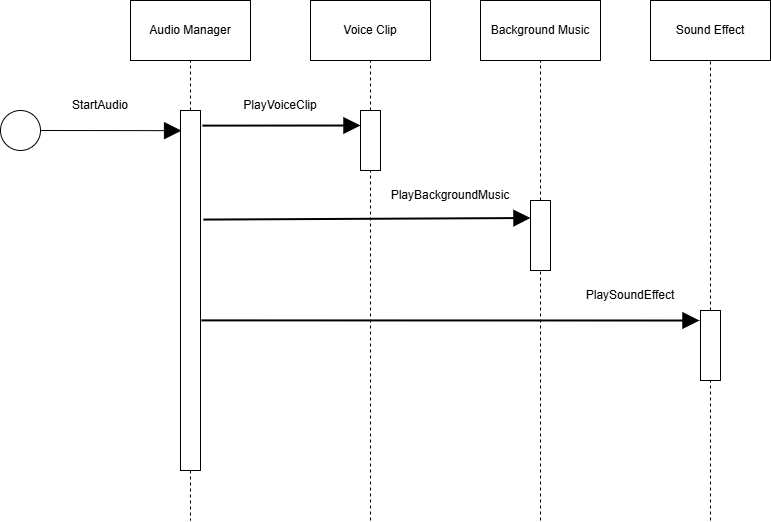

The diagram above was exported from draw.io. Its source (the exported page's mxGraphModel, read from the mxfile embedded in the PNG):
<mxGraphModel dx="1426" dy="747" grid="1" gridSize="10" guides="1" tooltips="1" connect="1" arrows="1" fold="1" page="1" pageScale="1" pageWidth="850" pageHeight="1100" math="0" shadow="0">
  <root>
    <mxCell id="0" />
    <mxCell id="1" parent="0" />
    <mxCell id="ZdEiM_NsuZFciFFC-8aI-1" value="" style="rounded=0;whiteSpace=wrap;html=1;" vertex="1" parent="1">
      <mxGeometry x="210" y="230" width="20" height="360" as="geometry" />
    </mxCell>
    <mxCell id="ZdEiM_NsuZFciFFC-8aI-3" value="Audio Manager" style="rounded=0;whiteSpace=wrap;html=1;" vertex="1" parent="1">
      <mxGeometry x="160" y="120" width="120" height="60" as="geometry" />
    </mxCell>
    <mxCell id="ZdEiM_NsuZFciFFC-8aI-4" value="" style="ellipse;whiteSpace=wrap;html=1;aspect=fixed;" vertex="1" parent="1">
      <mxGeometry x="30" y="230" width="40" height="40" as="geometry" />
    </mxCell>
    <mxCell id="ZdEiM_NsuZFciFFC-8aI-5" value="" style="endArrow=block;html=1;rounded=0;exitX=1;exitY=0.5;exitDx=0;exitDy=0;entryX=0.05;entryY=0.056;entryDx=0;entryDy=0;entryPerimeter=0;endFill=1;endSize=15;" edge="1" parent="1" source="ZdEiM_NsuZFciFFC-8aI-4" target="ZdEiM_NsuZFciFFC-8aI-1">
      <mxGeometry width="50" height="50" relative="1" as="geometry">
        <mxPoint x="400" y="410" as="sourcePoint" />
        <mxPoint x="450" y="360" as="targetPoint" />
      </mxGeometry>
    </mxCell>
    <mxCell id="ZdEiM_NsuZFciFFC-8aI-6" value="StartAudio" style="text;html=1;align=center;verticalAlign=middle;whiteSpace=wrap;rounded=0;" vertex="1" parent="1">
      <mxGeometry x="90" y="210" width="80" height="30" as="geometry" />
    </mxCell>
    <mxCell id="ZdEiM_NsuZFciFFC-8aI-7" value="" style="endArrow=none;dashed=1;html=1;rounded=0;entryX=0.5;entryY=1;entryDx=0;entryDy=0;exitX=0.5;exitY=0;exitDx=0;exitDy=0;" edge="1" parent="1" source="ZdEiM_NsuZFciFFC-8aI-1" target="ZdEiM_NsuZFciFFC-8aI-3">
      <mxGeometry width="50" height="50" relative="1" as="geometry">
        <mxPoint x="400" y="410" as="sourcePoint" />
        <mxPoint x="450" y="360" as="targetPoint" />
      </mxGeometry>
    </mxCell>
    <mxCell id="ZdEiM_NsuZFciFFC-8aI-8" value="" style="rounded=0;whiteSpace=wrap;html=1;" vertex="1" parent="1">
      <mxGeometry x="390" y="230" width="20" height="60" as="geometry" />
    </mxCell>
    <mxCell id="ZdEiM_NsuZFciFFC-8aI-9" value="Voice Clip" style="rounded=0;whiteSpace=wrap;html=1;" vertex="1" parent="1">
      <mxGeometry x="340" y="120" width="120" height="60" as="geometry" />
    </mxCell>
    <mxCell id="ZdEiM_NsuZFciFFC-8aI-10" value="" style="endArrow=none;dashed=1;html=1;rounded=0;entryX=0.5;entryY=1;entryDx=0;entryDy=0;exitX=0.5;exitY=0;exitDx=0;exitDy=0;" edge="1" source="ZdEiM_NsuZFciFFC-8aI-8" target="ZdEiM_NsuZFciFFC-8aI-9" parent="1">
      <mxGeometry width="50" height="50" relative="1" as="geometry">
        <mxPoint x="580" y="410" as="sourcePoint" />
        <mxPoint x="630" y="360" as="targetPoint" />
      </mxGeometry>
    </mxCell>
    <mxCell id="ZdEiM_NsuZFciFFC-8aI-11" value="" style="rounded=0;whiteSpace=wrap;html=1;" vertex="1" parent="1">
      <mxGeometry x="560" y="320" width="20" height="70" as="geometry" />
    </mxCell>
    <mxCell id="ZdEiM_NsuZFciFFC-8aI-12" value="Background Music" style="rounded=0;whiteSpace=wrap;html=1;" vertex="1" parent="1">
      <mxGeometry x="510" y="120" width="120" height="60" as="geometry" />
    </mxCell>
    <mxCell id="ZdEiM_NsuZFciFFC-8aI-13" value="" style="endArrow=none;dashed=1;html=1;rounded=0;entryX=0.5;entryY=1;entryDx=0;entryDy=0;exitX=0.5;exitY=0;exitDx=0;exitDy=0;" edge="1" source="ZdEiM_NsuZFciFFC-8aI-11" target="ZdEiM_NsuZFciFFC-8aI-12" parent="1">
      <mxGeometry width="50" height="50" relative="1" as="geometry">
        <mxPoint x="750" y="410" as="sourcePoint" />
        <mxPoint x="800" y="360" as="targetPoint" />
      </mxGeometry>
    </mxCell>
    <mxCell id="ZdEiM_NsuZFciFFC-8aI-14" value="" style="rounded=0;whiteSpace=wrap;html=1;" vertex="1" parent="1">
      <mxGeometry x="730" y="430" width="20" height="70" as="geometry" />
    </mxCell>
    <mxCell id="ZdEiM_NsuZFciFFC-8aI-15" value="Sound Effect" style="rounded=0;whiteSpace=wrap;html=1;" vertex="1" parent="1">
      <mxGeometry x="680" y="120" width="120" height="60" as="geometry" />
    </mxCell>
    <mxCell id="ZdEiM_NsuZFciFFC-8aI-16" value="" style="endArrow=none;dashed=1;html=1;rounded=0;entryX=0.5;entryY=1;entryDx=0;entryDy=0;exitX=0.5;exitY=0;exitDx=0;exitDy=0;" edge="1" source="ZdEiM_NsuZFciFFC-8aI-14" target="ZdEiM_NsuZFciFFC-8aI-15" parent="1">
      <mxGeometry width="50" height="50" relative="1" as="geometry">
        <mxPoint x="920" y="410" as="sourcePoint" />
        <mxPoint x="970" y="360" as="targetPoint" />
      </mxGeometry>
    </mxCell>
    <mxCell id="ZdEiM_NsuZFciFFC-8aI-17" value="" style="endArrow=none;dashed=1;html=1;rounded=0;entryX=0.5;entryY=1;entryDx=0;entryDy=0;" edge="1" parent="1" target="ZdEiM_NsuZFciFFC-8aI-8">
      <mxGeometry width="50" height="50" relative="1" as="geometry">
        <mxPoint x="400" y="640" as="sourcePoint" />
        <mxPoint x="450" y="330" as="targetPoint" />
      </mxGeometry>
    </mxCell>
    <mxCell id="ZdEiM_NsuZFciFFC-8aI-18" value="" style="endArrow=none;dashed=1;html=1;rounded=0;entryX=0.5;entryY=1;entryDx=0;entryDy=0;" edge="1" parent="1" target="ZdEiM_NsuZFciFFC-8aI-11">
      <mxGeometry width="50" height="50" relative="1" as="geometry">
        <mxPoint x="570" y="640" as="sourcePoint" />
        <mxPoint x="450" y="330" as="targetPoint" />
      </mxGeometry>
    </mxCell>
    <mxCell id="ZdEiM_NsuZFciFFC-8aI-19" value="" style="endArrow=none;dashed=1;html=1;rounded=0;entryX=0.5;entryY=1;entryDx=0;entryDy=0;" edge="1" parent="1" target="ZdEiM_NsuZFciFFC-8aI-14">
      <mxGeometry width="50" height="50" relative="1" as="geometry">
        <mxPoint x="740" y="640" as="sourcePoint" />
        <mxPoint x="450" y="330" as="targetPoint" />
      </mxGeometry>
    </mxCell>
    <mxCell id="ZdEiM_NsuZFciFFC-8aI-20" value="" style="endArrow=block;html=1;rounded=0;exitX=1.1;exitY=0.042;exitDx=0;exitDy=0;exitPerimeter=0;entryX=0;entryY=0.25;entryDx=0;entryDy=0;endSize=12;strokeWidth=2;endFill=1;" edge="1" parent="1" source="ZdEiM_NsuZFciFFC-8aI-1" target="ZdEiM_NsuZFciFFC-8aI-8">
      <mxGeometry width="50" height="50" relative="1" as="geometry">
        <mxPoint x="232" y="240" as="sourcePoint" />
        <mxPoint x="390" y="240.12" as="targetPoint" />
      </mxGeometry>
    </mxCell>
    <mxCell id="ZdEiM_NsuZFciFFC-8aI-21" value="" style="endArrow=block;html=1;rounded=0;exitX=1.15;exitY=0.303;exitDx=0;exitDy=0;exitPerimeter=0;entryX=0;entryY=0.25;entryDx=0;entryDy=0;endSize=12;strokeWidth=2;endFill=1;" edge="1" parent="1" source="ZdEiM_NsuZFciFFC-8aI-1" target="ZdEiM_NsuZFciFFC-8aI-11">
      <mxGeometry width="50" height="50" relative="1" as="geometry">
        <mxPoint x="232" y="340" as="sourcePoint" />
        <mxPoint x="390" y="340" as="targetPoint" />
      </mxGeometry>
    </mxCell>
    <mxCell id="ZdEiM_NsuZFciFFC-8aI-22" value="" style="endArrow=block;html=1;rounded=0;exitX=1.05;exitY=0.583;exitDx=0;exitDy=0;exitPerimeter=0;entryX=-0.05;entryY=0.143;entryDx=0;entryDy=0;endSize=12;strokeWidth=2;endFill=1;entryPerimeter=0;" edge="1" parent="1" source="ZdEiM_NsuZFciFFC-8aI-1" target="ZdEiM_NsuZFciFFC-8aI-14">
      <mxGeometry width="50" height="50" relative="1" as="geometry">
        <mxPoint x="230" y="440" as="sourcePoint" />
        <mxPoint x="388" y="440" as="targetPoint" />
      </mxGeometry>
    </mxCell>
    <mxCell id="ZdEiM_NsuZFciFFC-8aI-23" value="PlayVoiceClip" style="text;html=1;align=center;verticalAlign=middle;whiteSpace=wrap;rounded=0;" vertex="1" parent="1">
      <mxGeometry x="270" y="210" width="80" height="30" as="geometry" />
    </mxCell>
    <mxCell id="ZdEiM_NsuZFciFFC-8aI-24" value="PlayBackgroundMusic" style="text;html=1;align=center;verticalAlign=middle;whiteSpace=wrap;rounded=0;" vertex="1" parent="1">
      <mxGeometry x="430" y="300" width="100" height="30" as="geometry" />
    </mxCell>
    <mxCell id="ZdEiM_NsuZFciFFC-8aI-25" value="PlaySoundEffect" style="text;html=1;align=center;verticalAlign=middle;whiteSpace=wrap;rounded=0;" vertex="1" parent="1">
      <mxGeometry x="620" y="400" width="80" height="30" as="geometry" />
    </mxCell>
    <mxCell id="ZdEiM_NsuZFciFFC-8aI-26" value="" style="endArrow=none;dashed=1;html=1;rounded=0;exitX=0.5;exitY=1;exitDx=0;exitDy=0;" edge="1" parent="1" source="ZdEiM_NsuZFciFFC-8aI-1">
      <mxGeometry width="50" height="50" relative="1" as="geometry">
        <mxPoint x="400" y="380" as="sourcePoint" />
        <mxPoint x="220" y="640" as="targetPoint" />
      </mxGeometry>
    </mxCell>
  </root>
</mxGraphModel>